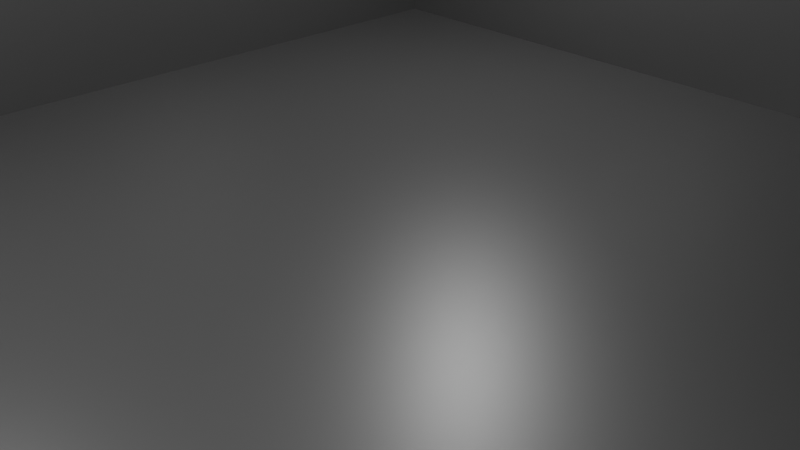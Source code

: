 # Source: environment_container.blend  (saved by Blender 3.6.11; exported with 4.5.12 LTS)
import bpy
from mathutils import Matrix  # noqa: F401  (used for matrix-valued properties, if any)

bpy.ops.wm.read_factory_settings(use_empty=True)
scene = bpy.context.scene
scene.name = 'Scene'

# ---- collections
col_collection = bpy.data.collections.new('Collection'); scene.collection.children.link(col_collection)

# ---- images (referenced by path relative to the original .blend; pixels are not part of the script)
import os
ASSET_DIR = os.environ.get("B2B_ASSET_DIR", "")  # directory of the original .blend (textures are referenced by path, not embedded)
HERE = os.path.dirname(os.path.abspath(__file__))  # packed textures are extracted next to this script under _unpacked/

def load_image(name, relpath, width, height, colorspace="sRGB"):
    """Load a texture the original file referenced (path relative to the .blend, or extracted next to this script)."""
    p = next((c for c in (os.path.join(HERE, relpath), os.path.join(ASSET_DIR, relpath)) if relpath and os.path.exists(c)), "")
    if p:
        img = bpy.data.images.load(p, check_existing=True)
        img.name = name
    else:  # same state as the original file: an image datablock whose file is absent (Cycles renders it pink)
        img = bpy.data.images.new(name, width, height)
        img.source = "FILE"
        img.filepath = "//" + (relpath or name)
    img.colorspace_settings.name = colorspace
    return img
img_emission_png = load_image('emission.png', '_unpacked/emission.ae80a488.png', 512, 512, 'sRGB')
img_albedo_png = load_image('albedo.png', '_unpacked/albedo.ac1ab7bb.png', 512, 512, 'sRGB')

# ---- materials (node trees are filled in below, after node groups)
mat_material = bpy.data.materials.new('Material')
mat_material.alpha_threshold = 0.0
mat_material.use_transparent_shadow = False
mat_material.line_color = (0.0, 0.0, 0.0, 1.0)

# ---- material node trees
mat_material.use_nodes = True; mat_material.node_tree.nodes.clear()
_N = mat_material.node_tree.nodes; _L = mat_material.node_tree.links
n0 = _N.new('ShaderNodeOutputMaterial'); n0.name = 'Material Output'; n0.location = (300, 300)
n1 = _N.new('ShaderNodeTexImage'); n1.name = 'Image Texture.001'; n1.location = (-321, 41)
n1.image = img_emission_png
n1.interpolation = 'Closest'
n2 = _N.new('ShaderNodeTexImage'); n2.name = 'Image Texture'; n2.location = (-318, 341)
n2.image = img_albedo_png
n2.interpolation = 'Closest'
n3 = _N.new('ShaderNodeBsdfPrincipled'); n3.name = 'Principled BSDF'; n3.location = (10, 300)
n3.distribution = 'GGX'
n3.subsurface_method = 'BURLEY'
n3.inputs[2].default_value = 0.4
n3.inputs[3].default_value = 1.45
n3.inputs[28].default_value = 1.0
_L.new(n3.outputs[0], n0.inputs[0])
_L.new(n2.outputs[0], n3.inputs[0])
_L.new(n1.outputs[0], n3.inputs[27])
n0.is_active_output = True

# ---- world
world_world = bpy.data.worlds.new('World'); scene.world = world_world
world_world.use_nodes = True; world_world.node_tree.nodes.clear()
_N = world_world.node_tree.nodes; _L = world_world.node_tree.links
n0 = _N.new('ShaderNodeOutputWorld'); n0.name = 'World Output'; n0.location = (300, 300)
n1 = _N.new('ShaderNodeBackground'); n1.name = 'Background'; n1.location = (10, 300)
n1.inputs[0].default_value = (0.05088, 0.05088, 0.05088, 1.0)
_L.new(n1.outputs[0], n0.inputs[0])
n0.is_active_output = True
world_world.color = (0.05088, 0.05088, 0.05088)
world_world.use_sun_shadow = False
world_world.sun_shadow_jitter_overblur = 0.0

# ---- cameras
cam_camera = bpy.data.cameras.new('Camera')
cam_camera.clip_end = 100.0
cam_camera.ortho_scale = 7.314

# ---- lights
light_light = bpy.data.lights.new('Light', 'POINT')
light_light.transmission_factor = 0.0
light_light.energy = 1000.0
light_light.shadow_soft_size = 0.1
light_light.shadow_maximum_resolution = 0.006
light_light.use_absolute_resolution = True
light_light_001 = bpy.data.lights.new('Light.001', 'POINT')
light_light_001.transmission_factor = 0.0
light_light_001.energy = 1000.0
light_light_001.shadow_soft_size = 0.1
light_light_001.shadow_maximum_resolution = 0.006
light_light_001.use_absolute_resolution = True
light_light_002 = bpy.data.lights.new('Light.002', 'POINT')
light_light_002.transmission_factor = 0.0
light_light_002.energy = 1000.0
light_light_002.shadow_soft_size = 0.1
light_light_002.shadow_maximum_resolution = 0.006
light_light_002.use_absolute_resolution = True

# ---- meshes
me_plane = bpy.data.meshes.new('Plane')
me_plane.from_pydata([(-50.0, -50.0, 0.0), (50.0, -50.0, 0.0), (-50.0, 50.0, 0.0), (50.0, 50.0, 0.0)], [], [(0, 1, 3, 2)])
_uv = me_plane.uv_layers.new(name='UVMap')
_uv.uv.foreach_set('vector', [0.0, 0.0, 1.0, 0.0, 1.0, 1.0, 0.0, 1.0])
me_plane.use_remesh_fix_poles = True
me_plane.use_remesh_preserve_attributes = False
me_plane.use_mirror_vertex_groups = False
me_plane.update()
me_cube_001 = bpy.data.meshes.new('Cube.001')
me_cube_001.from_pydata([(-8.0, -8.0, 0.0), (-6.43, -6.43, 4.0), (-8.0, 8.0, 0.0), (-6.43, 6.43, 4.0), (8.0, -8.0, 0.0), (6.43, -6.43, 4.0), (8.0, 8.0, 0.0), (6.43, 6.43, 4.0), (-8.0, -8.0, 4.0), (-8.0, 8.0, 4.0), (8.0, 8.0, 4.0), (8.0, -8.0, 4.0), (-6.43, -6.43, 0.6552), (-6.43, 6.43, 0.6552), (6.43, 6.43, 0.6552), (6.43, -6.43, 0.6552)], [], [(0, 8, 9, 2), (2, 9, 10, 6), (6, 10, 11, 4), (4, 11, 8, 0), (2, 6, 4, 0), (1, 5, 15, 12), (1, 3, 9, 8), (3, 7, 10, 9), (7, 5, 11, 10), (5, 1, 8, 11), (14, 13, 12, 15), (7, 3, 13, 14), (5, 7, 14, 15), (3, 1, 12, 13)])
_uv = me_cube_001.uv_layers.new(name='UVMap')
_uv.uv.foreach_set('vector', [0.4102, 0.9648, 0.4102, 0.9648, 0.4102, 0.9648, 0.4102, 0.9648, 0.4102, 0.9648, 0.4102, 0.9648, 0.4102, 0.9648, 0.4102, 0.9648, 0.4102, 0.9648, 0.4102, 0.9648, 0.4102, 0.9648, 0.4102, 0.9648, 0.4102, 0.9648, 0.4102, 0.9648, 0.4102, 0.9648, 0.4102, 0.9648, 0.4102, 0.9648, 0.4102, 0.9648, 0.4102, 0.9648, 0.4102, 0.9648, 0.4102, 0.9648, 0.4102, 0.9648, 0.4102, 0.9648, 0.4102, 0.9648, 0.4102, 0.9648, 0.4102, 0.9648, 0.4102, 0.9648, 0.4102, 0.9648, 0.4102, 0.9648, 0.4102, 0.9648, 0.4102, 0.9648, 0.4102, 0.9648, 0.4102, 0.9648, 0.4102, 0.9648, 0.4102, 0.9648, 0.4102, 0.9648, 0.4102, 0.9648, 0.4102, 0.9648, 0.4102, 0.9648, 0.4102, 0.9648, 0.4102, 0.9648, 0.4102, 0.9648, 0.4102, 0.9648, 0.4102, 0.9648, 0.4102, 0.9648, 0.4102, 0.9648, 0.4102, 0.9648, 0.4102, 0.9648, 0.4102, 0.9648, 0.4102, 0.9648, 0.4102, 0.9648, 0.4102, 0.9648, 0.4102, 0.9648, 0.4102, 0.9648, 0.4102, 0.9648, 0.4102, 0.9648])
me_cube_001.materials.append(mat_material)
me_cube_001.update()

# ---- objects
ob_lightkey_noimp = bpy.data.objects.new('LightKey-noimp', light_light)
ob_camera_noimp = bpy.data.objects.new('Camera-noimp', cam_camera)
ob_plane_noimp = bpy.data.objects.new('Plane-noimp', me_plane)
ob_lightfill_noimp = bpy.data.objects.new('LightFill-noimp', light_light_001)
ob_lightrim_noimp = bpy.data.objects.new('LightRim-noimp', light_light_002)
ob_cube = bpy.data.objects.new('Cube', me_cube_001)

# ---- transforms, parenting, visibility, modifiers, constraints
ob_lightkey_noimp.location = (-2.752, -3.987, 5.904)
ob_lightkey_noimp.rotation_euler = (0.6503, 0.05522, 1.866)
ob_lightkey_noimp.lock_rotations_4d = False
ob_lightkey_noimp.empty_display_type = 'ARROWS'
ob_lightkey_noimp.color = (0.0, 0.0, 0.0, 0.0)
ob_lightkey_noimp.lineart.crease_threshold = 0.0
ob_camera_noimp.location = (7.359, -6.926, 5.958)
ob_camera_noimp.rotation_euler = (1.109, 0.0, 0.8149)
ob_camera_noimp.lock_rotations_4d = False
ob_camera_noimp.empty_display_type = 'ARROWS'
ob_camera_noimp.color = (0.0, 0.0, 0.0, 0.0)
ob_camera_noimp.display_type = 'WIRE'
ob_camera_noimp.lineart.crease_threshold = 0.0
ob_plane_noimp.location = (0.0, 0.0, 0.0)
ob_plane_noimp.hide_render = True
ob_plane_noimp.lineart.crease_threshold = 0.0
ob_lightfill_noimp.location = (3.248, -3.987, 5.904)
ob_lightfill_noimp.rotation_euler = (0.6503, 0.05522, 1.866)
ob_lightfill_noimp.lock_rotations_4d = False
ob_lightfill_noimp.empty_display_type = 'ARROWS'
ob_lightfill_noimp.color = (0.0, 0.0, 0.0, 0.0)
ob_lightfill_noimp.lineart.crease_threshold = 0.0
ob_lightrim_noimp.location = (-2.752, 4.013, 5.904)
ob_lightrim_noimp.rotation_euler = (0.6503, 0.05522, 1.866)
ob_lightrim_noimp.lock_rotations_4d = False
ob_lightrim_noimp.empty_display_type = 'ARROWS'
ob_lightrim_noimp.color = (0.0, 0.0, 0.0, 0.0)
ob_lightrim_noimp.lineart.crease_threshold = 0.0
ob_cube.location = (0.0, 0.0, 0.0)

# ---- collection membership
col_collection.objects.link(ob_lightkey_noimp)
col_collection.objects.link(ob_camera_noimp)
col_collection.objects.link(ob_plane_noimp)
col_collection.objects.link(ob_lightfill_noimp)
col_collection.objects.link(ob_lightrim_noimp)
col_collection.objects.link(ob_cube)

# ---- scene / render settings (as saved in the file)
scene.camera = ob_camera_noimp
scene.frame_start = 1; scene.frame_end = 250; scene.frame_set(1)
scene.render.engine = 'BLENDER_EEVEE_NEXT'
scene.cycles.samples = 256
scene.cycles.sampling_pattern = 'TABULATED_SOBOL'
scene.cycles.use_adaptive_sampling = False
scene.cycles.use_light_tree = False
scene.eevee.use_gtao = True
scene.eevee.use_raytracing = True
scene.view_settings.view_transform = 'Filmic'
bpy.context.view_layer.update()
